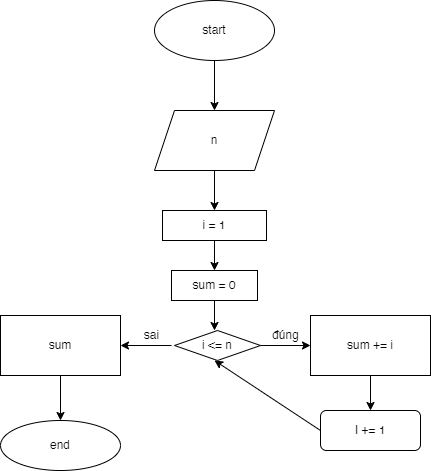

The diagram above was exported from draw.io. Its source (the exported page's mxGraphModel, read from the mxfile embedded in the PNG):
<mxGraphModel dx="1290" dy="522" grid="1" gridSize="10" guides="1" tooltips="1" connect="1" arrows="1" fold="1" page="1" pageScale="1" pageWidth="827" pageHeight="1169" math="0" shadow="0">
  <root>
    <mxCell id="0" />
    <mxCell id="1" parent="0" />
    <mxCell id="PV7OeDsiEFh9YKZNmOq5-2" value="start" style="ellipse;whiteSpace=wrap;html=1;" vertex="1" parent="1">
      <mxGeometry x="354" y="10" width="120" height="60" as="geometry" />
    </mxCell>
    <mxCell id="PV7OeDsiEFh9YKZNmOq5-3" value="" style="endArrow=classic;html=1;rounded=0;exitX=0.5;exitY=1;exitDx=0;exitDy=0;" edge="1" parent="1" source="PV7OeDsiEFh9YKZNmOq5-2">
      <mxGeometry width="50" height="50" relative="1" as="geometry">
        <mxPoint x="290" y="300" as="sourcePoint" />
        <mxPoint x="414" y="120" as="targetPoint" />
      </mxGeometry>
    </mxCell>
    <mxCell id="PV7OeDsiEFh9YKZNmOq5-4" value="n" style="shape=parallelogram;perimeter=parallelogramPerimeter;whiteSpace=wrap;html=1;fixedSize=1;" vertex="1" parent="1">
      <mxGeometry x="354" y="120" width="120" height="60" as="geometry" />
    </mxCell>
    <mxCell id="PV7OeDsiEFh9YKZNmOq5-5" value="" style="endArrow=classic;html=1;rounded=0;exitX=0.5;exitY=1;exitDx=0;exitDy=0;" edge="1" parent="1" source="PV7OeDsiEFh9YKZNmOq5-4" target="PV7OeDsiEFh9YKZNmOq5-6">
      <mxGeometry width="50" height="50" relative="1" as="geometry">
        <mxPoint x="290" y="300" as="sourcePoint" />
        <mxPoint x="414" y="230" as="targetPoint" />
      </mxGeometry>
    </mxCell>
    <mxCell id="PV7OeDsiEFh9YKZNmOq5-6" value="i = 1" style="rounded=0;whiteSpace=wrap;html=1;" vertex="1" parent="1">
      <mxGeometry x="362" y="220" width="104" height="30" as="geometry" />
    </mxCell>
    <mxCell id="PV7OeDsiEFh9YKZNmOq5-7" value="" style="endArrow=classic;html=1;rounded=0;exitX=0.5;exitY=1;exitDx=0;exitDy=0;" edge="1" parent="1" source="PV7OeDsiEFh9YKZNmOq5-6" target="PV7OeDsiEFh9YKZNmOq5-8">
      <mxGeometry width="50" height="50" relative="1" as="geometry">
        <mxPoint x="290" y="300" as="sourcePoint" />
        <mxPoint x="414" y="290" as="targetPoint" />
      </mxGeometry>
    </mxCell>
    <mxCell id="PV7OeDsiEFh9YKZNmOq5-8" value="sum = 0" style="rounded=0;whiteSpace=wrap;html=1;" vertex="1" parent="1">
      <mxGeometry x="371" y="280" width="86" height="30" as="geometry" />
    </mxCell>
    <mxCell id="PV7OeDsiEFh9YKZNmOq5-9" value="" style="endArrow=classic;html=1;rounded=0;exitX=0.5;exitY=1;exitDx=0;exitDy=0;" edge="1" parent="1" source="PV7OeDsiEFh9YKZNmOq5-8">
      <mxGeometry width="50" height="50" relative="1" as="geometry">
        <mxPoint x="430" y="370" as="sourcePoint" />
        <mxPoint x="414" y="340" as="targetPoint" />
      </mxGeometry>
    </mxCell>
    <mxCell id="PV7OeDsiEFh9YKZNmOq5-11" value="" style="endArrow=classic;html=1;rounded=0;exitX=1;exitY=0.5;exitDx=0;exitDy=0;" edge="1" parent="1" target="PV7OeDsiEFh9YKZNmOq5-12">
      <mxGeometry width="50" height="50" relative="1" as="geometry">
        <mxPoint x="457" y="355" as="sourcePoint" />
        <mxPoint x="510" y="355" as="targetPoint" />
      </mxGeometry>
    </mxCell>
    <mxCell id="PV7OeDsiEFh9YKZNmOq5-12" value="sum += i" style="rounded=0;whiteSpace=wrap;html=1;" vertex="1" parent="1">
      <mxGeometry x="510" y="325" width="120" height="60" as="geometry" />
    </mxCell>
    <mxCell id="PV7OeDsiEFh9YKZNmOq5-14" value="" style="endArrow=classic;html=1;rounded=0;exitX=0.5;exitY=1;exitDx=0;exitDy=0;" edge="1" parent="1" source="PV7OeDsiEFh9YKZNmOq5-12" target="PV7OeDsiEFh9YKZNmOq5-15">
      <mxGeometry width="50" height="50" relative="1" as="geometry">
        <mxPoint x="500" y="300" as="sourcePoint" />
        <mxPoint x="570" y="430" as="targetPoint" />
      </mxGeometry>
    </mxCell>
    <mxCell id="PV7OeDsiEFh9YKZNmOq5-15" value="I += 1" style="rounded=1;whiteSpace=wrap;html=1;" vertex="1" parent="1">
      <mxGeometry x="520" y="420" width="100" height="40" as="geometry" />
    </mxCell>
    <mxCell id="PV7OeDsiEFh9YKZNmOq5-17" value="" style="endArrow=classic;html=1;rounded=0;exitX=0;exitY=0.5;exitDx=0;exitDy=0;" edge="1" parent="1" target="PV7OeDsiEFh9YKZNmOq5-18">
      <mxGeometry width="50" height="50" relative="1" as="geometry">
        <mxPoint x="371" y="355" as="sourcePoint" />
        <mxPoint x="300" y="355" as="targetPoint" />
      </mxGeometry>
    </mxCell>
    <mxCell id="PV7OeDsiEFh9YKZNmOq5-18" value="sum" style="rounded=0;whiteSpace=wrap;html=1;" vertex="1" parent="1">
      <mxGeometry x="200" y="325" width="120" height="60" as="geometry" />
    </mxCell>
    <mxCell id="PV7OeDsiEFh9YKZNmOq5-19" value="sai" style="text;html=1;align=center;verticalAlign=middle;resizable=0;points=[];autosize=1;strokeColor=none;fillColor=none;" vertex="1" parent="1">
      <mxGeometry x="331" y="330" width="40" height="30" as="geometry" />
    </mxCell>
    <mxCell id="PV7OeDsiEFh9YKZNmOq5-20" value="đúng" style="text;html=1;align=center;verticalAlign=middle;resizable=0;points=[];autosize=1;strokeColor=none;fillColor=none;" vertex="1" parent="1">
      <mxGeometry x="460" y="330" width="50" height="30" as="geometry" />
    </mxCell>
    <mxCell id="PV7OeDsiEFh9YKZNmOq5-21" value="" style="endArrow=classic;html=1;rounded=0;exitX=0.5;exitY=1;exitDx=0;exitDy=0;" edge="1" parent="1" source="PV7OeDsiEFh9YKZNmOq5-18" target="PV7OeDsiEFh9YKZNmOq5-22">
      <mxGeometry width="50" height="50" relative="1" as="geometry">
        <mxPoint x="360" y="300" as="sourcePoint" />
        <mxPoint x="260" y="430" as="targetPoint" />
      </mxGeometry>
    </mxCell>
    <mxCell id="PV7OeDsiEFh9YKZNmOq5-22" value="end" style="ellipse;whiteSpace=wrap;html=1;" vertex="1" parent="1">
      <mxGeometry x="200" y="430" width="120" height="50" as="geometry" />
    </mxCell>
    <mxCell id="PV7OeDsiEFh9YKZNmOq5-23" value="" style="endArrow=classic;html=1;rounded=0;exitX=0;exitY=0.5;exitDx=0;exitDy=0;entryX=0.5;entryY=1;entryDx=0;entryDy=0;" edge="1" parent="1" source="PV7OeDsiEFh9YKZNmOq5-15">
      <mxGeometry width="50" height="50" relative="1" as="geometry">
        <mxPoint x="670" y="300" as="sourcePoint" />
        <mxPoint x="414" y="370" as="targetPoint" />
      </mxGeometry>
    </mxCell>
    <mxCell id="PV7OeDsiEFh9YKZNmOq5-24" value="i &amp;lt;= n" style="rhombus;whiteSpace=wrap;html=1;" vertex="1" parent="1">
      <mxGeometry x="374" y="340" width="86" height="30" as="geometry" />
    </mxCell>
  </root>
</mxGraphModel>